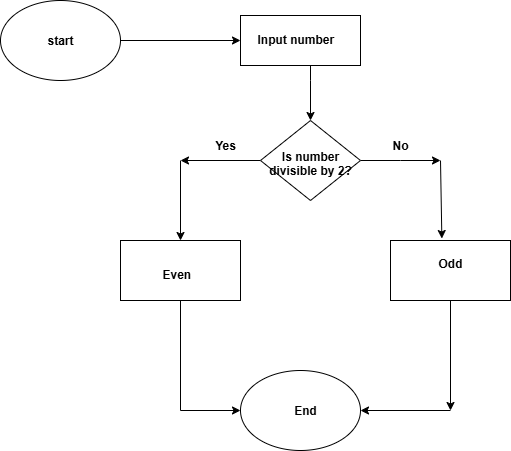

The diagram above was exported from draw.io. Its source (the exported page's mxGraphModel, read from the mxfile embedded in the PNG):
<mxGraphModel dx="1281" dy="535" grid="1" gridSize="10" guides="1" tooltips="1" connect="1" arrows="1" fold="1" page="1" pageScale="1" pageWidth="827" pageHeight="1169" math="0" shadow="0">
  <root>
    <mxCell id="0" />
    <mxCell id="1" parent="0" />
    <mxCell id="10vE6wU_JlUyPQP147sh-1" style="edgeStyle=orthogonalEdgeStyle;rounded=0;orthogonalLoop=1;jettySize=auto;html=1;entryX=0;entryY=0.5;entryDx=0;entryDy=0;" edge="1" parent="1" source="10vE6wU_JlUyPQP147sh-2" target="10vE6wU_JlUyPQP147sh-4">
      <mxGeometry relative="1" as="geometry" />
    </mxCell>
    <mxCell id="10vE6wU_JlUyPQP147sh-2" value="" style="ellipse;whiteSpace=wrap;html=1;" vertex="1" parent="1">
      <mxGeometry x="370" y="130" width="120" height="80" as="geometry" />
    </mxCell>
    <mxCell id="10vE6wU_JlUyPQP147sh-3" style="edgeStyle=orthogonalEdgeStyle;rounded=0;orthogonalLoop=1;jettySize=auto;html=1;entryX=0.5;entryY=0;entryDx=0;entryDy=0;" edge="1" parent="1" source="10vE6wU_JlUyPQP147sh-4" target="10vE6wU_JlUyPQP147sh-7">
      <mxGeometry relative="1" as="geometry">
        <Array as="points">
          <mxPoint x="680" y="210" />
          <mxPoint x="680" y="210" />
        </Array>
      </mxGeometry>
    </mxCell>
    <mxCell id="10vE6wU_JlUyPQP147sh-4" value="" style="rounded=0;whiteSpace=wrap;html=1;" vertex="1" parent="1">
      <mxGeometry x="610" y="145" width="120" height="50" as="geometry" />
    </mxCell>
    <mxCell id="10vE6wU_JlUyPQP147sh-5" style="edgeStyle=orthogonalEdgeStyle;rounded=0;orthogonalLoop=1;jettySize=auto;html=1;" edge="1" parent="1" source="10vE6wU_JlUyPQP147sh-7">
      <mxGeometry relative="1" as="geometry">
        <mxPoint x="550" y="290" as="targetPoint" />
      </mxGeometry>
    </mxCell>
    <mxCell id="10vE6wU_JlUyPQP147sh-6" style="edgeStyle=orthogonalEdgeStyle;rounded=0;orthogonalLoop=1;jettySize=auto;html=1;" edge="1" parent="1" source="10vE6wU_JlUyPQP147sh-7">
      <mxGeometry relative="1" as="geometry">
        <mxPoint x="810" y="290" as="targetPoint" />
      </mxGeometry>
    </mxCell>
    <mxCell id="10vE6wU_JlUyPQP147sh-7" value="" style="rhombus;whiteSpace=wrap;html=1;" vertex="1" parent="1">
      <mxGeometry x="630" y="250" width="100" height="80" as="geometry" />
    </mxCell>
    <mxCell id="10vE6wU_JlUyPQP147sh-8" style="edgeStyle=orthogonalEdgeStyle;rounded=0;orthogonalLoop=1;jettySize=auto;html=1;entryX=0;entryY=0.5;entryDx=0;entryDy=0;" edge="1" parent="1" source="10vE6wU_JlUyPQP147sh-9" target="10vE6wU_JlUyPQP147sh-12">
      <mxGeometry relative="1" as="geometry" />
    </mxCell>
    <mxCell id="10vE6wU_JlUyPQP147sh-9" value="" style="rounded=0;whiteSpace=wrap;html=1;" vertex="1" parent="1">
      <mxGeometry x="490" y="370" width="120" height="60" as="geometry" />
    </mxCell>
    <mxCell id="10vE6wU_JlUyPQP147sh-10" style="edgeStyle=orthogonalEdgeStyle;rounded=0;orthogonalLoop=1;jettySize=auto;html=1;" edge="1" parent="1" source="10vE6wU_JlUyPQP147sh-11">
      <mxGeometry relative="1" as="geometry">
        <mxPoint x="820" y="540" as="targetPoint" />
        <Array as="points">
          <mxPoint x="820" y="540" />
          <mxPoint x="820" y="540" />
        </Array>
      </mxGeometry>
    </mxCell>
    <mxCell id="10vE6wU_JlUyPQP147sh-11" value="&#10;Odd&#10;&#10;" style="rounded=0;whiteSpace=wrap;html=1;fontStyle=1" vertex="1" parent="1">
      <mxGeometry x="760" y="370" width="120" height="60" as="geometry" />
    </mxCell>
    <mxCell id="10vE6wU_JlUyPQP147sh-12" value="" style="ellipse;whiteSpace=wrap;html=1;" vertex="1" parent="1">
      <mxGeometry x="610" y="500" width="120" height="80" as="geometry" />
    </mxCell>
    <mxCell id="10vE6wU_JlUyPQP147sh-13" value="" style="endArrow=classic;html=1;rounded=0;entryX=0.5;entryY=0;entryDx=0;entryDy=0;" edge="1" parent="1" target="10vE6wU_JlUyPQP147sh-9">
      <mxGeometry width="50" height="50" relative="1" as="geometry">
        <mxPoint x="550" y="290" as="sourcePoint" />
        <mxPoint x="690" y="350" as="targetPoint" />
      </mxGeometry>
    </mxCell>
    <mxCell id="10vE6wU_JlUyPQP147sh-14" value="" style="endArrow=classic;html=1;rounded=0;entryX=0.428;entryY=-0.033;entryDx=0;entryDy=0;entryPerimeter=0;" edge="1" parent="1" target="10vE6wU_JlUyPQP147sh-11">
      <mxGeometry width="50" height="50" relative="1" as="geometry">
        <mxPoint x="810" y="290" as="sourcePoint" />
        <mxPoint x="690" y="350" as="targetPoint" />
      </mxGeometry>
    </mxCell>
    <mxCell id="10vE6wU_JlUyPQP147sh-15" value="" style="endArrow=classic;html=1;rounded=0;entryX=1;entryY=0.5;entryDx=0;entryDy=0;" edge="1" parent="1" target="10vE6wU_JlUyPQP147sh-12">
      <mxGeometry width="50" height="50" relative="1" as="geometry">
        <mxPoint x="820" y="540" as="sourcePoint" />
        <mxPoint x="690" y="350" as="targetPoint" />
      </mxGeometry>
    </mxCell>
    <mxCell id="10vE6wU_JlUyPQP147sh-16" value="start" style="text;html=1;align=center;verticalAlign=middle;whiteSpace=wrap;rounded=0;fontStyle=1" vertex="1" parent="1">
      <mxGeometry x="400" y="155" width="60" height="30" as="geometry" />
    </mxCell>
    <mxCell id="10vE6wU_JlUyPQP147sh-17" value="&#10;Is number divisible by 2?&#10;&#10;" style="text;html=1;align=center;verticalAlign=middle;whiteSpace=wrap;rounded=0;fontStyle=1" vertex="1" parent="1">
      <mxGeometry x="635" y="280" width="90" height="40" as="geometry" />
    </mxCell>
    <mxCell id="10vE6wU_JlUyPQP147sh-18" value="Input number" style="text;whiteSpace=wrap;html=1;fontStyle=1" vertex="1" parent="1">
      <mxGeometry x="625" y="155" width="100" height="40" as="geometry" />
    </mxCell>
    <mxCell id="10vE6wU_JlUyPQP147sh-19" value="Even" style="text;whiteSpace=wrap;html=1;fontStyle=1" vertex="1" parent="1">
      <mxGeometry x="530" y="390" width="60" height="40" as="geometry" />
    </mxCell>
    <mxCell id="10vE6wU_JlUyPQP147sh-20" value="End" style="text;html=1;align=center;verticalAlign=middle;whiteSpace=wrap;rounded=0;fontStyle=1" vertex="1" parent="1">
      <mxGeometry x="645" y="525" width="60" height="30" as="geometry" />
    </mxCell>
    <mxCell id="10vE6wU_JlUyPQP147sh-21" value="Yes" style="text;html=1;align=center;verticalAlign=middle;whiteSpace=wrap;rounded=0;fontStyle=1" vertex="1" parent="1">
      <mxGeometry x="565" y="260" width="60" height="30" as="geometry" />
    </mxCell>
    <mxCell id="10vE6wU_JlUyPQP147sh-22" value="No" style="text;html=1;align=center;verticalAlign=middle;whiteSpace=wrap;rounded=0;fontStyle=1" vertex="1" parent="1">
      <mxGeometry x="740" y="260" width="60" height="30" as="geometry" />
    </mxCell>
  </root>
</mxGraphModel>